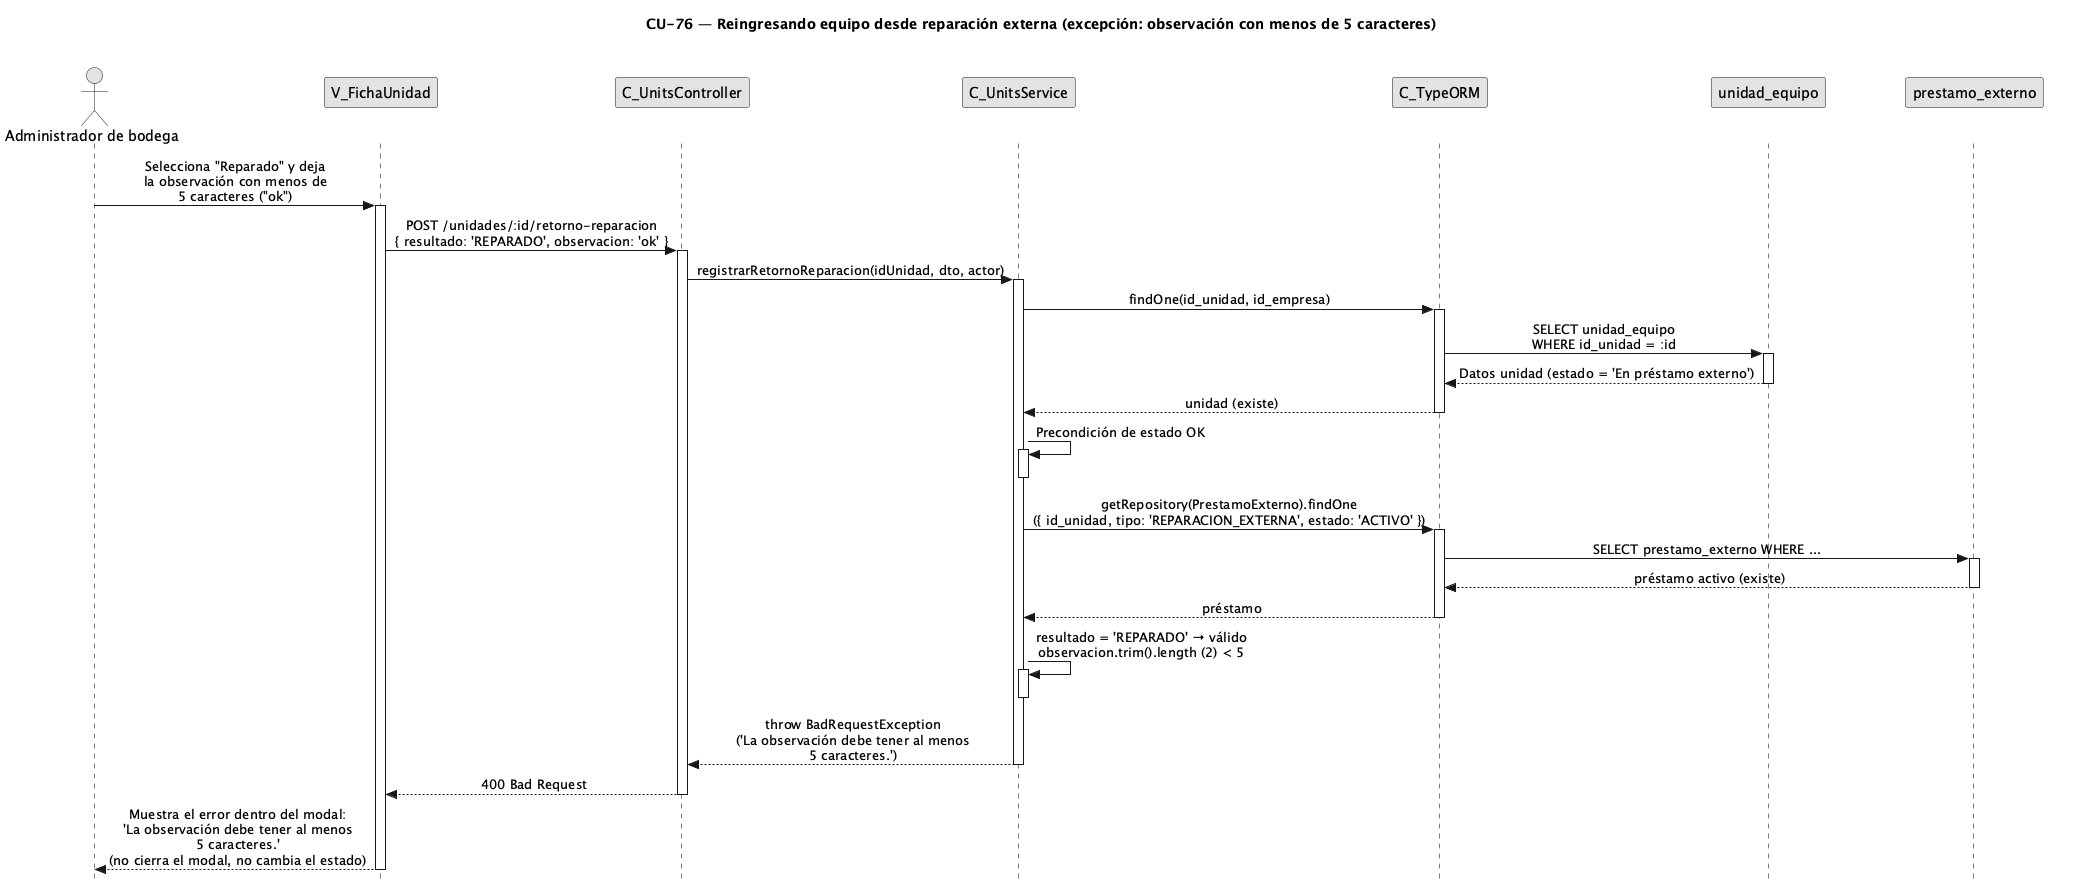

The diagram above was rendered by PlantUML. Its source (embedded in the PNG):
@startuml CU76-exc-observacion-corta
title CU-76 — Reingresando equipo desde reparación externa (excepción: observación con menos de 5 caracteres)

skinparam style strictuml
skinparam monochrome true
skinparam shadowing false
skinparam sequenceMessageAlign center
<style>
sequenceDiagram {
  participant {
    margin 35
  }
  actor {
    margin 15
  }
}
</style>
skinparam sequence {
  MessageAlign center
  LifeLineBorderColor black
}
hide footbox

actor "Administrador de bodega" as user
participant "V_FichaUnidad" as view
participant "C_UnitsController" as ctrl
participant "C_UnitsService" as svc
participant "C_TypeORM" as orm
participant "unidad_equipo" as uent
participant "prestamo_externo" as pent

user -> view : Selecciona "Reparado" y deja\nla observación con menos de\n5 caracteres ("ok")
activate view

view -> ctrl : POST /unidades/:id/retorno-reparacion\n{ resultado: 'REPARADO', observacion: 'ok' }
activate ctrl

ctrl -> svc : registrarRetornoReparacion(idUnidad, dto, actor)
activate svc

svc -> orm : findOne(id_unidad, id_empresa)
activate orm
orm -> uent : SELECT unidad_equipo\nWHERE id_unidad = :id
activate uent
uent --> orm : Datos unidad (estado = 'En préstamo externo')
deactivate uent
orm --> svc : unidad (existe)
deactivate orm

svc -> svc : Precondición de estado OK
activate svc
deactivate svc

svc -> orm : getRepository(PrestamoExterno).findOne\n({ id_unidad, tipo: 'REPARACION_EXTERNA', estado: 'ACTIVO' })
activate orm
orm -> pent : SELECT prestamo_externo WHERE ...
activate pent
pent --> orm : préstamo activo (existe)
deactivate pent
orm --> svc : préstamo
deactivate orm

svc -> svc : resultado = 'REPARADO' → válido\nobservacion.trim().length (2) < 5
activate svc
deactivate svc

svc --> ctrl : throw BadRequestException\n('La observación debe tener al menos\n5 caracteres.')
deactivate svc

ctrl --> view : 400 Bad Request
deactivate ctrl

view --> user : Muestra el error dentro del modal:\n'La observación debe tener al menos\n5 caracteres.'\n(no cierra el modal, no cambia el estado)
deactivate view

@enduml